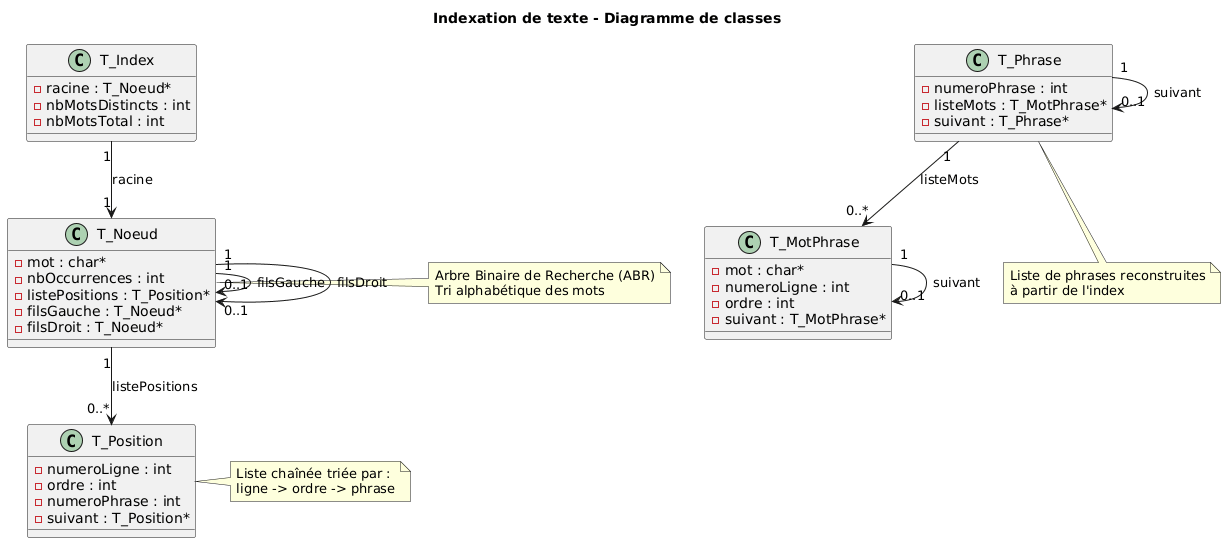

The diagram above was rendered by PlantUML. Its source (embedded in the PNG):
@startuml
title Indexation de texte - Diagramme de classes

' ===================== STRUCTURES PRINCIPALES =====================

class T_Index {
    - racine : T_Noeud*
    - nbMotsDistincts : int
    - nbMotsTotal : int
}

class T_Noeud {
    - mot : char*
    - nbOccurrences : int
    - listePositions : T_Position*
    - filsGauche : T_Noeud*
    - filsDroit : T_Noeud*
}

class T_Position {
    - numeroLigne : int
    - ordre : int
    - numeroPhrase : int
    - suivant : T_Position*
}

' ===================== STRUCTURES PHRASES =====================

class T_Phrase {
    - numeroPhrase : int
    - listeMots : T_MotPhrase*
    - suivant : T_Phrase*
}

class T_MotPhrase {
    - mot : char*
    - numeroLigne : int
    - ordre : int
    - suivant : T_MotPhrase*
}

' ===================== RELATIONS =====================

T_Index "1" --> "1" T_Noeud : racine
T_Noeud "1" --> "0..*" T_Position : listePositions
T_Noeud "1" --> "0..1" T_Noeud : filsGauche
T_Noeud "1" --> "0..1" T_Noeud : filsDroit

T_Phrase "1" --> "0..*" T_MotPhrase : listeMots
T_Phrase "1" --> "0..1" T_Phrase : suivant
T_MotPhrase "1" --> "0..1" T_MotPhrase : suivant

' ===================== NOTES =====================

note right of T_Noeud
Arbre Binaire de Recherche (ABR)
Tri alphabétique des mots
end note

note right of T_Position
Liste chaînée triée par :
ligne -> ordre -> phrase
end note

note bottom of T_Phrase
Liste de phrases reconstruites
à partir de l'index
end note
@enduml